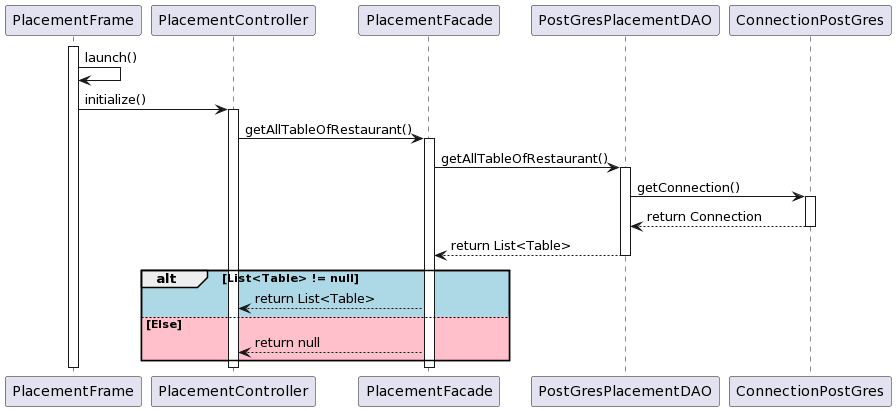

The diagram above was rendered by PlantUML. Its source (embedded in the PNG):
@startuml
activate PlacementFrame
PlacementFrame -> PlacementFrame : launch()
PlacementFrame -> PlacementController : initialize()
activate PlacementController
PlacementController -> PlacementFacade : getAllTableOfRestaurant()
activate PlacementFacade
PlacementFacade -> PostGresPlacementDAO : getAllTableOfRestaurant()
activate PostGresPlacementDAO
PostGresPlacementDAO -> ConnectionPostGres : getConnection()
activate ConnectionPostGres
ConnectionPostGres --> PostGresPlacementDAO : return Connection
deactivate ConnectionPostGres
PostGresPlacementDAO --> PlacementFacade : return List<Table>
deactivate PostGresPlacementDAO


alt #LightBlue List<Table> != null

    PlacementFacade --> PlacementController: return List<Table>

else #Pink Else

    PlacementFacade --> PlacementController: return null
end
deactivate PlacementFacade
deactivate PlacementController
deactivate PlacementFrame
@enduml